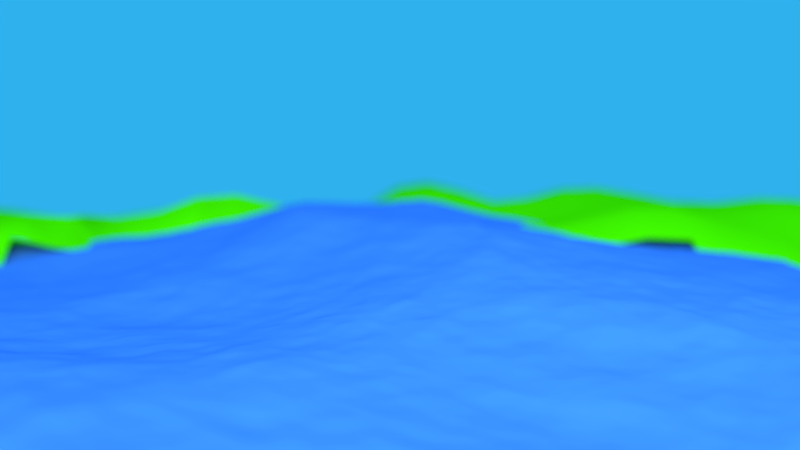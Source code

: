 # Source: AK-Aufgabe3-cam1.blend  (saved by Blender 2.72.0; exported with 4.5.12 LTS)
import bpy
from mathutils import Matrix  # noqa: F401  (used for matrix-valued properties, if any)

bpy.ops.wm.read_factory_settings(use_empty=True)
scene = bpy.context.scene
scene.name = 'Scene'

# ---- collections
col_collection_1 = bpy.data.collections.new('Collection 1'); scene.collection.children.link(col_collection_1)
col_test = bpy.data.collections.new('test')  # instanced only; not linked into the scene
col_pot = bpy.data.collections.new('Pot')  # instanced only; not linked into the scene
col_tree = bpy.data.collections.new('tree')  # instanced only; not linked into the scene

# ---- materials (node trees are filled in below, after node groups)
mat_material_007 = bpy.data.materials.new('Material.007')
mat_material_007.alpha_threshold = 0.0
mat_material_007.roughness = 0.5
mat_material_006 = bpy.data.materials.new('Material.006')
mat_material_006.alpha_threshold = 0.0
mat_material_006.diffuse_color = (0.06452, 0.8, 0.0004441, 1.0)
mat_material_006.roughness = 0.5
mat_material_001 = bpy.data.materials.new('Material.001')
mat_material_001.alpha_threshold = 0.0
mat_material_001.diffuse_color = (0.04396, 0.213, 0.8, 1.0)
mat_material_001.roughness = 0.5

# ---- material node trees
mat_material_007.use_nodes = True; mat_material_007.node_tree.nodes.clear()
_N = mat_material_007.node_tree.nodes; _L = mat_material_007.node_tree.links
n0 = _N.new('ShaderNodeOutputMaterial'); n0.name = 'Material Output'; n0.location = (300, 300)
n1 = _N.new('ShaderNodeEmission'); n1.name = 'Emission'; n1.location = (110, 300)
n1.inputs[0].default_value = (0.8, 0.8, 0.8, 1.0)
n1.inputs[1].default_value = 15.0
_L.new(n1.outputs[0], n0.inputs[0])
n0.is_active_output = True

# ---- world
world_world = bpy.data.worlds.new('World'); scene.world = world_world
world_world.use_nodes = True; world_world.node_tree.nodes.clear()
_N = world_world.node_tree.nodes; _L = world_world.node_tree.links
n0 = _N.new('ShaderNodeOutputWorld'); n0.name = 'World Output'; n0.location = (300, 300)
n1 = _N.new('ShaderNodeBackground'); n1.name = 'Background'; n1.location = (10, 300)
n2 = _N.new('ShaderNodeRGB'); n2.name = 'RGB'; n2.location = (-180, 300)
n2.outputs[0].default_value = (0.02805, 0.4407, 0.8481, 1.0)
_L.new(n1.outputs[0], n0.inputs[0])
_L.new(n2.outputs[0], n1.inputs[0])
n0.is_active_output = True
world_world.color = (0.05088, 0.05088, 0.05088)
world_world.use_sun_shadow = False
world_world.sun_shadow_jitter_overblur = 0.0
world_world.cycles.sampling_method = 'MANUAL'
world_world.cycles.sample_map_resolution = 256

# ---- cameras
cam_camera = bpy.data.cameras.new('Camera')
cam_camera.clip_end = 100.0
cam_camera.lens = 35.0
cam_camera.sensor_width = 32.0
cam_camera.sensor_height = 18.0
cam_camera.display_size = 2.0
cam_camera.show_limits = True
cam_camera.dof.use_dof = True
cam_camera.dof.focus_distance = 12.33
cam_camera.dof.aperture_fstop = 0.1167

# ---- meshes
me_plane_003 = bpy.data.meshes.new('Plane.003')
me_plane_003.from_pydata([(-1.0, -1.0, 0.0), (1.0, -1.0, 0.0), (-1.0, 1.0, 0.0), (1.0, 1.0, 0.0)], [], [(0, 1, 3, 2)])
me_plane_003.materials.append(mat_material_007)
me_plane_003.use_remesh_preserve_volume = False
me_plane_003.use_remesh_preserve_attributes = False
me_plane_003.use_mirror_vertex_groups = False
me_plane_003.update()
me_plane_002 = bpy.data.meshes.new('Plane.002')
me_plane_002.from_pydata([(-1.0, -1.0, -6.299e-07), (1.0, -1.0, -6.299e-07), (-1.004, 1.003, 0.01481), (1.004, 1.003, 0.01481), (-1.035, 0.006023, 0.1199), (0.0, -0.9997, 0.1022), (1.035, 0.006023, 0.1199), (0.0, 1.0, 0.1539), (-1.003, -0.4982, 0.08698), (0.4989, -1.001, 0.0299), (1.018, 0.5047, 0.08011), (-0.4956, 1.011, 0.1145), (-1.018, 0.5047, 0.08011), (-0.4989, -1.001, 0.0299), (1.003, -0.4982, 0.08698), (0.4956, 1.011, 0.1145), (0.0, -0.4991, 0.1459), (-0.4906, 0.007194, 0.07588), (-0.4967, 0.5021, 0.06362), (-0.4924, -0.488, 0.1136), (0.4924, -0.488, 0.1136), (-1.001, -0.7503, 0.02829), (0.7499, -1.0, 0.008304), (1.011, 0.7555, 0.04876), (-0.7494, 1.017, 0.1155), (-1.009, 0.2501, 0.0487), (-0.2477, -1.001, 0.07615), (1.004, -0.2459, 0.05473), (0.2478, 1.002, 0.1218), (0.0, 0.7502, 0.0935), (-0.7455, 0.01233, 0.1267), (-1.004, -0.2459, 0.05473), (0.2477, -1.001, 0.07615), (1.009, 0.2501, 0.0487), (-0.2478, 1.002, 0.1218), (-1.011, 0.7555, 0.04876), (-0.7499, -1.0, 0.008304), (1.001, -0.7503, 0.02829), (0.7494, 1.017, 0.1155), (0.0, -0.7491, 0.183), (0.7455, 0.01233, 0.1267), (0.4863, 0.7453, 0.17), (0.7545, 0.5066, 0.1341), (-0.4863, 0.7453, 0.17), (-0.4898, 0.2503, 0.07002), (-0.7545, 0.5066, 0.1341), (-0.25, 0.5, 7.458e-05), (-0.4933, -0.2408, 0.07608), (-0.4978, -0.752, 0.1118), (-0.7529, -0.497, 0.1487), (-0.2498, -0.4902, 0.1227), (0.4978, -0.752, 0.1118), (0.2498, -0.4902, 0.1227), (0.7529, -0.497, 0.1487), (0.7506, 0.7695, 0.1495), (-0.2465, 0.7503, 0.1137), (0.7488, -0.2355, 0.143), (0.2465, 0.7503, 0.1137), (0.7504, 0.2562, 0.1381), (-0.7506, 0.7695, 0.1495), (-0.7504, 0.2562, 0.1381), (-0.7488, -0.2355, 0.143), (-0.7508, -0.7521, 0.1202), (-0.2468, -0.7502, 0.1543), (0.2468, -0.7502, 0.1543), (0.7508, -0.7521, 0.1202), (-1.0, -0.8751, 0.003259), (0.875, -1.0, 0.001344), (1.009, 0.8821, 0.04426), (-0.885, 1.014, 0.07549), (-1.019, 0.1235, 0.07403), (-0.1234, -1.0, 0.09997), (1.011, -0.1203, 0.05316), (0.1241, 1.001, 0.1422), (0.0, 0.8754, 0.173), (-0.9043, 0.01015, 0.1622), (-1.004, -0.3712, 0.08092), (0.3732, -1.001, 0.04618), (1.019, 0.3789, 0.08345), (-0.3714, 1.005, 0.1043), (-1.015, 0.629, 0.05808), (-0.6244, -1.001, 0.0207), (1.002, -0.6245, 0.07153), (0.6215, 1.017, 0.1314), (0.0, -0.624, 0.1788), (-0.3748, 0.001021, 0.007223), (0.6069, 0.0146, 0.1499), (0.4933, 0.8884, 0.1592), (0.6212, 0.5062, 0.09377), (-0.4933, 0.8884, 0.1592), (-0.4941, 0.3776, 0.0726), (-0.8852, 0.5067, 0.127), (-0.3751, 0.5004, 0.007631), (-0.4971, -0.1161, 0.06669), (-0.4988, -0.6254, 0.1038), (-0.8791, -0.4974, 0.134), (-0.3722, -0.4871, 0.1156), (0.4988, -0.6254, 0.1038), (0.124, -0.4991, 0.1271), (0.6245, -0.4951, 0.1234), (-1.002, -0.6245, 0.07153), (0.6244, -1.001, 0.0207), (1.015, 0.629, 0.05808), (-0.6215, 1.017, 0.1314), (-1.019, 0.3789, 0.08345), (-0.3732, -1.001, 0.04618), (1.004, -0.3712, 0.08092), (0.3714, 1.005, 0.1043), (-0.6069, 0.0146, 0.1499), (-1.011, -0.1203, 0.05316), (0.1234, -1.0, 0.09997), (1.019, 0.1235, 0.07403), (-0.1241, 1.001, 0.1422), (-1.009, 0.8821, 0.04426), (-0.875, -1.0, 0.001344), (1.0, -0.8751, 0.003259), (0.885, 1.014, 0.07549), (0.0, -0.8744, 0.1636), (0.9043, 0.01015, 0.1622), (0.4873, 0.6214, 0.08979), (0.8852, 0.5067, 0.127), (-0.4873, 0.6214, 0.08979), (-0.4806, 0.1273, 0.09932), (-0.6212, 0.5062, 0.1475), (-0.4864, -0.3624, 0.1006), (-0.4978, -0.877, 0.08263), (-0.6245, -0.4951, 0.1234), (-0.124, -0.4991, 0.1271), (0.4864, -0.3624, 0.1006), (0.4978, -0.877, 0.08263), (0.3722, -0.4871, 0.1156), (0.8791, -0.4974, 0.134), (0.7492, 0.8999, 0.1668), (0.7524, 0.6319, 0.1149), (0.6161, 0.7561, 0.1785), (0.8912, 0.7662, 0.13), (-0.246, 0.8767, 0.1657), (-0.2498, 0.6252, 0.007965), (-0.369, 0.7524, 0.1224), (-0.1242, 0.7506, 0.09728), (-0.2501, -0.3702, 0.05149), (-0.3752, -0.2473, 0.02215), (0.7478, -0.1105, 0.1226), (0.7477, -0.3649, 0.1569), (0.6083, -0.2348, 0.1471), (0.8908, -0.2321, 0.1618), (0.246, 0.8767, 0.1657), (0.1242, 0.7506, 0.09728), (0.369, 0.7524, 0.1224), (0.7542, 0.3824, 0.1527), (0.7486, 0.1326, 0.1252), (0.6089, 0.2547, 0.1107), (0.8862, 0.2519, 0.1072), (-0.7492, 0.8999, 0.1668), (-0.7524, 0.6319, 0.1149), (-0.8912, 0.7662, 0.13), (-0.6161, 0.7561, 0.1785), (-0.7542, 0.3824, 0.1527), (-0.7486, 0.1326, 0.1252), (-0.8862, 0.2519, 0.1072), (-0.6089, 0.2547, 0.1697), (-0.25, 0.375, 0.0001477), (-0.375, 0.2502, 0.003156), (-0.7478, -0.1105, 0.1226), (-0.7477, -0.3649, 0.1569), (-0.8908, -0.2321, 0.1618), (-0.6083, -0.2348, 0.1471), (-0.7523, -0.6256, 0.1528), (-0.7497, -0.8767, 0.05877), (-0.8763, -0.7514, 0.08784), (-0.6239, -0.7529, 0.1234), (-0.2517, -0.6199, 0.1508), (-0.2467, -0.8754, 0.133), (-0.3714, -0.7513, 0.1267), (-0.1232, -0.7496, 0.1774), (0.2517, -0.6199, 0.1508), (0.2467, -0.8754, 0.133), (0.1232, -0.7496, 0.1774), (0.3714, -0.7513, 0.1267), (0.7523, -0.6256, 0.1528), (0.7497, -0.8767, 0.05877), (0.6239, -0.7529, 0.1234), (0.8763, -0.7514, 0.08784), (0.8907, 0.8961, 0.1334), (-0.1237, 0.8761, 0.1677), (0.8922, -0.1093, 0.1396), (0.3681, 0.8798, 0.1619), (0.8853, 0.3817, 0.1328), (-0.6204, 0.8974, 0.1761), (-0.6136, 0.3815, 0.1827), (-0.6099, -0.1088, 0.1448), (-0.6255, -0.6258, 0.1293), (-0.1276, -0.6213, 0.1913), (0.3725, -0.6185, 0.132), (0.8777, -0.6249, 0.1312), (0.6204, 0.8974, 0.1761), (0.616, 0.6251, 0.1657), (0.8903, 0.6327, 0.1142), (-0.3681, 0.8798, 0.1619), (-0.3744, 0.6257, 0.01551), (-0.3749, -0.1228, 0.01519), (-0.3748, -0.3728, 0.03333), (-0.1241, -0.3745, 0.06222), (0.6099, -0.1088, 0.1448), (0.6077, -0.3605, 0.1607), (0.8868, -0.3633, 0.1519), (0.1237, 0.8761, 0.1677), (0.3744, 0.6257, 0.01551), (0.6136, 0.3815, 0.1127), (0.606, 0.1318, 0.1527), (0.8967, 0.1245, 0.1297), (-0.8907, 0.8961, 0.1334), (-0.8903, 0.6327, 0.1142), (-0.616, 0.6251, 0.1657), (-0.8853, 0.3817, 0.1328), (-0.8967, 0.1245, 0.1297), (-0.606, 0.1318, 0.1527), (-0.3751, 0.3754, 0.006997), (-0.3748, 0.1252, 0.002349), (-0.8922, -0.1093, 0.1396), (-0.8868, -0.3633, 0.1519), (-0.6077, -0.3605, 0.1607), (-0.8777, -0.6249, 0.1312), (-0.8752, -0.8756, 0.02363), (-0.6236, -0.8775, 0.08134), (-0.3725, -0.6185, 0.132), (-0.3714, -0.8767, 0.1054), (-0.1227, -0.875, 0.1588), (0.3748, -0.3728, 0.03333), (0.1276, -0.6213, 0.1913), (0.1227, -0.875, 0.1588), (0.3714, -0.8767, 0.1054), (0.6255, -0.6258, 0.1293), (0.6236, -0.8775, 0.08134), (0.8752, -0.8756, 0.02363), (-1.0, -0.9375, 0.0002956), (0.9375, -1.0, 0.0001732), (1.006, 0.943, 0.03049), (-0.947, 1.009, 0.04448), (-1.032, 0.06515, 0.1111), (-0.06171, -0.9999, 0.1019), (1.027, -0.05586, 0.09576), (0.06211, 1.0, 0.1506), (0.0, 0.9379, 0.1751), (-0.9764, 0.008384, 0.165), (-1.003, -0.4349, 0.08415), (0.4361, -1.001, 0.0358), (1.02, 0.4421, 0.08785), (-0.4334, 1.008, 0.1067), (-1.017, 0.567, 0.07041), (-0.5617, -1.001, 0.02571), (1.002, -0.5614, 0.08497), (0.5582, 1.014, 0.1246), (0.0, -0.5615, 0.1676), (-0.436, 0.003057, 0.02486), (0.5459, 0.01188, 0.1247), (0.4943, 0.9512, 0.1462), (0.5551, 0.5044, 0.1154), (-0.4943, 0.9512, 0.1462), (-0.4968, 0.4402, 0.06622), (-0.957, 0.5068, 0.1198), (-0.4375, 0.501, 0.02331), (-0.4962, -0.05442, 0.06292), (-0.4965, -0.5572, 0.1079), (-0.9411, -0.4977, 0.1151), (-0.4337, -0.4882, 0.104), (0.4965, -0.5572, 0.1079), (0.062, -0.4991, 0.1409), (0.555, -0.4891, 0.1263), (-1.001, -0.6876, 0.05008), (0.6872, -1.0, 0.01434), (1.014, 0.6919, 0.05131), (-0.6852, 1.018, 0.1291), (-1.014, 0.315, 0.06522), (-0.3104, -1.001, 0.05976), (1.005, -0.308, 0.0721), (0.3096, 1.003, 0.11), (0.0, 0.6876, 0.03159), (-0.6731, 0.01484, 0.1524), (-1.004, -0.1839, 0.04069), (0.1854, -1.0, 0.09128), (1.01, 0.1852, 0.04781), (-0.186, 1.001, 0.133), (-1.01, 0.8192, 0.04921), (-0.8125, -1.0, 0.003909), (1.0, -0.8127, 0.01181), (0.817, 1.016, 0.09799), (0.0, -0.8118, 0.1775), (0.8226, 0.01106, 0.1359), (0.4858, 0.6802, 0.1297), (0.8174, 0.5064, 0.1292), (-0.4858, 0.6802, 0.1297), (-0.4831, 0.1875, 0.08824), (-0.6891, 0.5067, 0.1467), (-0.4901, -0.3019, 0.08535), (-0.4977, -0.8146, 0.1012), (-0.6891, -0.4961, 0.1424), (-0.1867, -0.4949, 0.1221), (0.4977, -0.8146, 0.1012), (0.3104, -0.4866, 0.1275), (0.8163, -0.4974, 0.1442), (0.7491, 0.9602, 0.1513), (0.7515, 0.7, 0.1246), (0.5485, 0.7466, 0.1879), (0.817, 0.7683, 0.1381), (-0.2469, 0.9401, 0.1524), (-0.2488, 0.6882, 0.04437), (-0.4293, 0.7518, 0.1334), (-0.1857, 0.7508, 0.1029), (-0.437, -0.2449, 0.03739), (0.7453, -0.04871, 0.1243), (0.7466, -0.2991, 0.1597), (0.5483, -0.2366, 0.1206), (0.824, -0.2322, 0.162), (0.2469, 0.9401, 0.1524), (0.2488, 0.6882, 0.04437), (0.06218, 0.7503, 0.09476), (0.3073, 0.7507, 0.1212), (0.7551, 0.4447, 0.1454), (0.7497, 0.1935, 0.127), (0.5433, 0.2519, 0.1411), (0.8192, 0.2545, 0.1151), (-0.7491, 0.9602, 0.1513), (-0.7515, 0.7, 0.1246), (-0.9568, 0.7614, 0.09779), (-0.6857, 0.7676, 0.1541), (-0.7551, 0.4447, 0.1454), (-0.7497, 0.1935, 0.127), (-0.9514, 0.2501, 0.09002), (-0.6783, 0.2562, 0.1689), (-0.25, 0.4375, 0.0001386), (-0.4358, 0.2502, 0.01743), (-0.7453, -0.04871, 0.1243), (-0.7466, -0.2991, 0.1597), (-0.9509, -0.2366, 0.126), (-0.6753, -0.2352, 0.1486), (-0.7529, -0.5616, 0.1565), (-0.7501, -0.8147, 0.09336), (-0.9386, -0.7508, 0.05718), (-0.6873, -0.7526, 0.1249), (-0.2526, -0.5522, 0.1541), (-0.2466, -0.8129, 0.1492), (-0.4345, -0.7517, 0.1166), (-0.1849, -0.7499, 0.1675), (0.2526, -0.5522, 0.1541), (0.2466, -0.8129, 0.1492), (0.06172, -0.7492, 0.1817), (0.309, -0.7506, 0.1397), (0.7529, -0.5616, 0.1565), (0.7501, -0.8147, 0.09336), (0.5609, -0.7526, 0.1163), (0.8137, -0.7518, 0.1101), (-1.0, -0.8127, 0.01181), (0.8125, -1.0, 0.003909), (1.01, 0.8192, 0.04921), (-0.817, 1.016, 0.09799), (-1.01, 0.1852, 0.04781), (-0.1854, -1.0, 0.09128), (1.004, -0.1839, 0.04069), (0.186, 1.001, 0.133), (0.0, 0.8128, 0.1469), (-0.8226, 0.01106, 0.1359), (-1.005, -0.308, 0.0721), (0.3104, -1.001, 0.05976), (1.014, 0.315, 0.06522), (-0.3096, 1.003, 0.11), (-1.014, 0.6919, 0.05131), (-0.6872, -1.0, 0.01434), (1.001, -0.6876, 0.05008), (0.6852, 1.018, 0.1291), (0.0, -0.6865, 0.1833), (-0.3125, 0.0002014, 0.001424), (0.6731, 0.01484, 0.1524), (0.4897, 0.818, 0.1737), (0.6891, 0.5067, 0.1467), (-0.4897, 0.818, 0.1737), (-0.4936, 0.3144, 0.06591), (-0.8174, 0.5064, 0.1292), (-0.3125, 0.5001, 0.001523), (-0.4965, -0.1785, 0.06903), (-0.4981, -0.6891, 0.113), (-0.8163, -0.4974, 0.1442), (-0.3104, -0.4866, 0.1275), (0.4981, -0.6891, 0.113), (0.1867, -0.4949, 0.1221), (0.6891, -0.4961, 0.1424), (-1.002, -0.5614, 0.08497), (0.5617, -1.001, 0.02571), (1.017, 0.567, 0.07041), (-0.5582, 1.014, 0.1246), (-1.02, 0.4421, 0.08785), (-0.4361, -1.001, 0.0358), (1.003, -0.4349, 0.08415), (0.4334, 1.008, 0.1067), (0.0, -0.4367, 0.1118), (-0.5459, 0.01188, 0.1247), (-1.027, -0.05586, 0.09576), (0.06171, -0.9999, 0.1019), (1.032, 0.06515, 0.1111), (-0.06211, 1.0, 0.1506), (-1.006, 0.943, 0.03049), (-0.9375, -1.0, 0.0001732), (1.0, -0.9375, 0.0002956), (0.947, 1.009, 0.04448), (0.0, -0.9371, 0.1376), (0.9764, 0.008384, 0.165), (0.957, 0.5068, 0.1198), (-0.4905, 0.5618, 0.07731), (-0.4842, 0.06782, 0.09237), (-0.5551, 0.5044, 0.1154), (-0.4901, -0.4267, 0.09581), (-0.4982, -0.9393, 0.05821), (-0.555, -0.4891, 0.1263), (-0.062, -0.4991, 0.1409), (0.4901, -0.4267, 0.09581), (0.4982, -0.9393, 0.05821), (0.4337, -0.4882, 0.104), (0.9411, -0.4977, 0.1151), (0.7497, 0.8363, 0.1656), (0.7533, 0.5683, 0.1239), (0.6857, 0.7676, 0.1541), (0.9568, 0.7614, 0.09779), (-0.2457, 0.8133, 0.1554), (-0.25, 0.5625, 0.0002758), (-0.3073, 0.7507, 0.1212), (-0.06218, 0.7503, 0.09476), (-0.2488, -0.4339, 0.07444), (-0.3125, -0.2489, 0.01328), (0.7504, -0.173, 0.1241), (0.7509, -0.4314, 0.1473), (0.6753, -0.2352, 0.1486), (0.9509, -0.2366, 0.126), (0.2457, 0.8133, 0.1554), (0.1857, 0.7508, 0.1029), (0.4293, 0.7518, 0.1334), (0.7521, 0.3194, 0.1496), (0.7472, 0.07255, 0.1262), (0.6783, 0.2562, 0.1689), (0.9514, 0.2501, 0.09002), (-0.7497, 0.8363, 0.1656), (-0.7533, 0.5683, 0.1239), (-0.817, 0.7683, 0.1381), (-0.5485, 0.7466, 0.1879), (-0.7521, 0.3194, 0.1496), (-0.7472, 0.07255, 0.1262), (-0.8192, 0.2545, 0.1151), (-0.5433, 0.2519, 0.1411), (-0.25, 0.3125, 9.077e-05), (-0.3125, 0.25, 0.0006488), (-0.7504, -0.173, 0.1241), (-0.7509, -0.4314, 0.1473), (-0.824, -0.2322, 0.162), (-0.5483, -0.2366, 0.1206), (-0.7515, -0.689, 0.1391), (-0.7498, -0.9382, 0.02678), (-0.8137, -0.7518, 0.1101), (-0.5609, -0.7526, 0.1163), (-0.2486, -0.6863, 0.1517), (-0.2471, -0.938, 0.1079), (-0.309, -0.7506, 0.1397), (-0.06172, -0.7492, 0.1817), (0.2488, -0.4339, 0.07444), (0.2486, -0.6863, 0.1517), (0.2471, -0.938, 0.1079), (0.1849, -0.7499, 0.1675), (0.4345, -0.7517, 0.1166), (0.7515, -0.689, 0.1391), (0.7498, -0.9382, 0.02678), (0.6873, -0.7526, 0.1249), (0.9386, -0.7508, 0.05718), (0.8893, 0.9573, 0.1152), (0.8916, 0.8322, 0.1373), (0.8166, 0.8982, 0.1479), (0.9556, 0.8903, 0.09758), (-0.1238, 0.9385, 0.1661), (-0.1238, 0.8135, 0.1463), (-0.1852, 0.8767, 0.1656), (-0.06196, 0.8756, 0.1714), (0.9, -0.04847, 0.155), (0.8897, -0.1703, 0.1457), (0.821, -0.1091, 0.1339), (0.9586, -0.1127, 0.1199), (0.3698, 0.9436, 0.1402), (0.3679, 0.8162, 0.1558), (0.3067, 0.8774, 0.1655), (0.4305, 0.8839, 0.1568), (0.8846, 0.4443, 0.1334), (0.8853, 0.318, 0.1198), (0.8187, 0.3822, 0.1397), (0.9572, 0.3809, 0.1237), (-0.6206, 0.9587, 0.166), (-0.6196, 0.8307, 0.1757), (-0.6847, 0.8997, 0.1774), (-0.5565, 0.8931, 0.1689), (-0.6187, 0.444, 0.1597), (-0.61, 0.3185, 0.1851), (-0.6832, 0.3824, 0.1797), (-0.5496, 0.3797, 0.1432), (-0.6078, -0.04626, 0.1494), (-0.6118, -0.1724, 0.1359), (-0.6747, -0.1088, 0.1433), (-0.5516, -0.1114, 0.1158), (-0.6263, -0.5612, 0.1231), (-0.6246, -0.6897, 0.1303), (-0.6891, -0.6257, 0.1441), (-0.5621, -0.6257, 0.1144), (-0.1259, -0.5598, 0.1617), (-0.1247, -0.6861, 0.1806), (-0.1909, -0.6203, 0.1786), (-0.0627, -0.6235, 0.1802), (0.372, -0.5479, 0.1479), (0.3722, -0.688, 0.1175), (0.3108, -0.6183, 0.141), (0.4354, -0.622, 0.1151), (0.8783, -0.5614, 0.1359), (0.877, -0.6884, 0.1142), (0.8151, -0.6253, 0.1496), (0.9401, -0.6246, 0.1048), (0.6206, 0.9587, 0.166), (0.6196, 0.8307, 0.1757), (0.5565, 0.8931, 0.1689), (0.6847, 0.8997, 0.1774), (0.6162, 0.6859, 0.1684), (0.6188, 0.5662, 0.1602), (0.5465, 0.6204, 0.1414), (0.6874, 0.6298, 0.1469), (0.8907, 0.6989, 0.1187), (0.8878, 0.5691, 0.1188), (0.8169, 0.632, 0.1058), (0.958, 0.6317, 0.09866), (-0.3698, 0.9436, 0.1402), (-0.3679, 0.8162, 0.1558), (-0.4305, 0.8839, 0.1568), (-0.3067, 0.8774, 0.1655), (-0.3723, 0.6893, 0.05751), (-0.375, 0.5628, 0.006765), (-0.4334, 0.6244, 0.03902), (-0.3122, 0.6254, 0.01008), (-0.1247, 0.6878, 0.03501), (-0.1874, 0.6251, 0.006374), (-0.3748, -0.06087, 0.0113), (-0.3751, -0.1849, 0.01882), (-0.4371, -0.1198, 0.03568), (-0.3125, -0.1243, 0.004893), (-0.3751, -0.31, 0.02619), (-0.3737, -0.434, 0.0534), (-0.4338, -0.3692, 0.05204), (-0.3117, -0.3737, 0.03561), (-0.1242, -0.4362, 0.09688), (-0.1875, -0.3706, 0.06074), (0.6078, -0.04626, 0.1494), (0.6118, -0.1724, 0.1359), (0.5516, -0.1114, 0.1158), (0.6747, -0.1088, 0.1433), (0.6053, -0.297, 0.1597), (0.6171, -0.4274, 0.1396), (0.5463, -0.3606, 0.1294), (0.6772, -0.3637, 0.1616), (0.8902, -0.2965, 0.1635), (0.8824, -0.431, 0.1385), (0.8218, -0.3637, 0.1548), (0.9475, -0.3657, 0.1284), (0.1238, 0.9385, 0.1661), (0.1238, 0.8135, 0.1463), (0.06196, 0.8756, 0.1714), (0.1852, 0.8767, 0.1656), (0.1247, 0.6878, 0.03501), (0.3723, 0.6893, 0.05751), (0.3122, 0.6254, 0.01008), (0.4334, 0.6244, 0.03902), (0.6187, 0.444, 0.1059), (0.61, 0.3185, 0.05597), (0.6832, 0.3824, 0.1797), (0.6076, 0.1917, 0.1571), (0.6066, 0.07364, 0.149), (0.5382, 0.1299, 0.1425), (0.6797, 0.1332, 0.1365), (0.8896, 0.1863, 0.1064), (0.9029, 0.06712, 0.1544), (0.8221, 0.1285, 0.1199), (0.9647, 0.1228, 0.1243), (-0.8893, 0.9573, 0.1152), (-0.8916, 0.8322, 0.1373), (-0.9556, 0.8903, 0.09758), (-0.8166, 0.8982, 0.1479), (-0.8907, 0.6989, 0.1187), (-0.8878, 0.5691, 0.1188), (-0.958, 0.6317, 0.09866), (-0.8169, 0.632, 0.1058), (-0.6162, 0.6859, 0.1684), (-0.6188, 0.5662, 0.1602), (-0.6874, 0.6298, 0.1469), (-0.5465, 0.6204, 0.1414), (-0.8846, 0.4443, 0.1334), (-0.8853, 0.318, 0.1198), (-0.9572, 0.3809, 0.1237), (-0.8187, 0.3822, 0.1397), (-0.8896, 0.1863, 0.1064), (-0.9029, 0.06712, 0.1544), (-0.9647, 0.1228, 0.1243), (-0.8221, 0.1285, 0.1199), (-0.6076, 0.1917, 0.1571), (-0.6066, 0.07364, 0.149), (-0.6797, 0.1332, 0.1365), (-0.5382, 0.1299, 0.1425), (-0.3751, 0.4379, 0.00803), (-0.3751, 0.3128, 0.005054), (-0.4374, 0.3761, 0.02224), (-0.3125, 0.3751, 0.001628), (-0.3749, 0.1876, 0.002221), (-0.3749, 0.06302, 0.003895), (-0.4314, 0.1258, 0.03196), (-0.3125, 0.125, 0.0001442), (-0.9, -0.04847, 0.155), (-0.8897, -0.1703, 0.1457), (-0.9586, -0.1127, 0.1199), (-0.821, -0.1091, 0.1339), (-0.8902, -0.2965, 0.1635), (-0.8824, -0.431, 0.1385), (-0.9475, -0.3657, 0.1284), (-0.8218, -0.3637, 0.1548), (-0.6053, -0.297, 0.1597), (-0.6171, -0.4274, 0.1396), (-0.6772, -0.3637, 0.1616), (-0.5463, -0.3606, 0.1294), (-0.8783, -0.5614, 0.1359), (-0.877, -0.6884, 0.1142), (-0.9401, -0.6246, 0.1048), (-0.8151, -0.6253, 0.1496), (-0.8756, -0.8138, 0.05472), (-0.875, -0.9377, 0.007328), (-0.9376, -0.8753, 0.01068), (-0.8126, -0.8761, 0.04155), (-0.6236, -0.8154, 0.1075), (-0.6238, -0.9392, 0.04928), (-0.6865, -0.8773, 0.0739), (-0.5608, -0.8772, 0.08107), (-0.372, -0.5479, 0.1479), (-0.3722, -0.688, 0.1175), (-0.4354, -0.622, 0.1151), (-0.3108, -0.6183, 0.141), (-0.3711, -0.8142, 0.1224), (-0.3721, -0.9389, 0.07796), (-0.4345, -0.877, 0.09191), (-0.309, -0.8759, 0.1187), (-0.1228, -0.8123, 0.1731), (-0.1228, -0.9376, 0.1342), (-0.1846, -0.8752, 0.1474), (-0.06124, -0.8746, 0.1633), (0.1242, -0.4362, 0.09688), (0.3737, -0.434, 0.0534), (0.4338, -0.3692, 0.05204), (0.1259, -0.5598, 0.1617), (0.1247, -0.6861, 0.1806), (0.0627, -0.6235, 0.1802), (0.1909, -0.6203, 0.1786), (0.1228, -0.8123, 0.1731), (0.1228, -0.9376, 0.1342), (0.06124, -0.8746, 0.1633), (0.1846, -0.8752, 0.1474), (0.3711, -0.8142, 0.1224), (0.3721, -0.9389, 0.07796), (0.309, -0.8759, 0.1187), (0.4345, -0.877, 0.09191), (0.6263, -0.5612, 0.1231), (0.6246, -0.6897, 0.1303), (0.5621, -0.6257, 0.1144), (0.6891, -0.6257, 0.1441), (0.6236, -0.8154, 0.1075), (0.6238, -0.9392, 0.04928), (0.5608, -0.8772, 0.08107), (0.6865, -0.8773, 0.0739), (0.8756, -0.8138, 0.05472), (0.875, -0.9377, 0.007328), (0.8126, -0.8761, 0.04155), (0.9376, -0.8753, 0.01068), (0.9525, 0.9514, 0.07833), (-0.062, 0.938, 0.1723), (0.9709, -0.05093, 0.1509), (0.4319, 0.9471, 0.1397), (0.9579, 0.4441, 0.1278), (-0.5571, 0.9553, 0.1576), (-0.5546, 0.4422, 0.1251), (-0.5493, -0.04904, 0.1196), (-0.5605, -0.5588, 0.1141), (-0.06213, -0.5615, 0.1636), (0.4342, -0.5501, 0.1336), (0.9405, -0.5613, 0.1149), (0.6847, 0.9605, 0.1646), (0.6864, 0.6968, 0.1412), (0.9579, 0.696, 0.09484), (-0.3082, 0.9413, 0.1455), (-0.3105, 0.6884, 0.05156), (-0.06238, 0.6876, 0.03244), (-0.3125, -0.06208, 0.00292), (-0.3122, -0.3113, 0.02159), (0.6723, -0.04623, 0.1509), (0.6736, -0.2986, 0.1632), (0.9505, -0.2999, 0.1345), (0.1855, 0.9393, 0.1594), (0.1869, 0.688, 0.03884), (0.4316, 0.6881, 0.07682), (0.6877, 0.4446, 0.1572), (0.6794, 0.1939, 0.1482), (0.9532, 0.1845, 0.08953), (-0.8167, 0.9588, 0.1324), (-0.8171, 0.6997, 0.1186), (-0.546, 0.6777, 0.1675), (-0.8182, 0.4445, 0.1393), (-0.8211, 0.1899, 0.1115), (-0.5398, 0.1892, 0.1404), (-0.3125, 0.4376, 0.001759), (-0.3125, 0.1875, 0.0002055), (-0.8212, -0.04857, 0.1338), (-0.8243, -0.2966, 0.1653), (-0.5444, -0.2974, 0.1333), (-0.8157, -0.5616, 0.1521), (-0.813, -0.8143, 0.07827), (-0.5607, -0.815, 0.1028), (-0.311, -0.5489, 0.1499), (-0.3088, -0.8134, 0.1356), (-0.06141, -0.812, 0.177), (0.1903, -0.556, 0.1613), (0.1846, -0.8126, 0.1622), (0.4343, -0.8145, 0.109), (0.6898, -0.5615, 0.1446), (0.6867, -0.8153, 0.1045), (0.938, -0.8131, 0.02935), (0.8167, 0.9588, 0.1324), (0.8169, 0.8347, 0.149), (0.9571, 0.8267, 0.1028), (-0.1855, 0.9393, 0.1594), (-0.1851, 0.8136, 0.15), (-0.06202, 0.813, 0.1472), (0.8212, -0.04857, 0.1338), (0.8227, -0.17, 0.1472), (0.9509, -0.175, 0.1111), (0.3082, 0.9413, 0.1455), (0.3064, 0.8141, 0.1577), (0.4294, 0.8183, 0.1573), (0.8182, 0.4445, 0.1393), (0.8186, 0.319, 0.1278), (0.9533, 0.3166, 0.1042), (-0.6847, 0.9605, 0.1646), (-0.6852, 0.8357, 0.1721), (-0.5528, 0.8217, 0.1839), (-0.6877, 0.4446, 0.1572), (-0.6792, 0.3194, 0.1843), (-0.5463, 0.3164, 0.1457), (-0.6723, -0.04623, 0.1509), (-0.6778, -0.1726, 0.1333), (-0.5523, -0.1746, 0.1112), (-0.6898, -0.5615, 0.1446), (-0.6882, -0.6894, 0.1372), (-0.5612, -0.6896, 0.1209), (-0.1903, -0.556, 0.1613), (-0.187, -0.6862, 0.1709), (-0.06204, -0.6865, 0.1813), (0.311, -0.5489, 0.1499), (0.3097, -0.6875, 0.1307), (0.435, -0.6886, 0.114), (0.8157, -0.5616, 0.1521), (0.8144, -0.6887, 0.1336), (0.9393, -0.6879, 0.08414), (0.5571, 0.9553, 0.1576), (0.5528, 0.8217, 0.1839), (0.6852, 0.8357, 0.1721), (0.546, 0.6777, 0.1675), (0.551, 0.5639, 0.1251), (0.6879, 0.5677, 0.1524), (0.8171, 0.6997, 0.1186), (0.8169, 0.5683, 0.1142), (0.9583, 0.5692, 0.1111), (-0.4319, 0.9471, 0.1397), (-0.4294, 0.8183, 0.1573), (-0.3064, 0.8141, 0.1577), (-0.4316, 0.6881, 0.07682), (-0.4358, 0.5626, 0.02587), (-0.3125, 0.5626, 0.001438), (-0.1869, 0.688, 0.03884), (-0.4369, -0.05832, 0.02928), (-0.4373, -0.1821, 0.03758), (-0.3125, -0.1866, 0.008027), (-0.4358, -0.3074, 0.04127), (-0.4349, -0.4317, 0.06032), (-0.3101, -0.432, 0.07318), (-0.1868, -0.4337, 0.0873), (-0.06195, -0.4368, 0.1074), (0.5493, -0.04904, 0.1196), (0.5523, -0.1746, 0.1112), (0.6778, -0.1726, 0.1333), (0.5444, -0.2974, 0.1333), (0.5515, -0.4254, 0.1208), (0.6843, -0.4298, 0.1501), (0.8243, -0.2966, 0.1653), (0.8182, -0.4315, 0.1427), (0.9435, -0.4324, 0.1174), (0.062, 0.938, 0.1723), (0.06202, 0.813, 0.1472), (0.1851, 0.8136, 0.15), (0.06238, 0.6876, 0.03244), (0.3105, 0.6884, 0.05156), (0.6792, 0.3194, 0.1843), (0.5398, 0.1892, 0.1404), (0.5419, 0.07125, 0.1327), (0.6778, 0.07392, 0.1389), (0.8211, 0.1899, 0.1115), (0.8228, 0.06968, 0.1306), (0.9746, 0.0655, 0.1577), (-0.9525, 0.9514, 0.07833), (-0.9571, 0.8267, 0.1028), (-0.8169, 0.8347, 0.149), (-0.9579, 0.696, 0.09484), (-0.9583, 0.5692, 0.1111), (-0.8169, 0.5683, 0.1142), (-0.6864, 0.6968, 0.1412), (-0.6879, 0.5677, 0.1524), (-0.551, 0.5639, 0.1251), (-0.9579, 0.4441, 0.1278), (-0.9533, 0.3166, 0.1042), (-0.8186, 0.319, 0.1278), (-0.9532, 0.1845, 0.08953), (-0.9746, 0.0655, 0.1577), (-0.8228, 0.06968, 0.1306), (-0.6794, 0.1939, 0.1482), (-0.6778, 0.07392, 0.1389), (-0.5419, 0.07125, 0.1327), (-0.4375, 0.4387, 0.02424), (-0.4374, 0.3133, 0.0172), (-0.3125, 0.3126, 0.001202), (-0.4326, 0.1874, 0.02655), (-0.4335, 0.06449, 0.02804), (-0.3125, 0.06257, 0.0005366), (-0.9709, -0.05093, 0.1509), (-0.9509, -0.175, 0.1111), (-0.8227, -0.17, 0.1472), (-0.9505, -0.2999, 0.1345), (-0.9435, -0.4324, 0.1174), (-0.8182, -0.4315, 0.1427), (-0.6736, -0.2986, 0.1632), (-0.6843, -0.4298, 0.1501), (-0.5515, -0.4254, 0.1208), (-0.9405, -0.5613, 0.1149), (-0.9393, -0.6879, 0.08414), (-0.8144, -0.6887, 0.1336), (-0.938, -0.8131, 0.02935), (-0.9375, -0.9376, 0.002326), (-0.8125, -0.9379, 0.01544), (-0.6867, -0.8153, 0.1045), (-0.6868, -0.9388, 0.03915), (-0.561, -0.9393, 0.05432), (-0.4342, -0.5501, 0.1336), (-0.435, -0.6886, 0.114), (-0.3097, -0.6875, 0.1307), (-0.4343, -0.8145, 0.109), (-0.4351, -0.9392, 0.06672), (-0.3095, -0.9383, 0.09105), (-0.1846, -0.8126, 0.1622), (-0.1848, -0.9378, 0.1238), (-0.06133, -0.9373, 0.1374), (0.06195, -0.4368, 0.1074), (0.1868, -0.4337, 0.0873), (0.3101, -0.432, 0.07318), (0.4349, -0.4317, 0.06032), (0.06213, -0.5615, 0.1636), (0.06204, -0.6865, 0.1813), (0.187, -0.6862, 0.1709), (0.06141, -0.812, 0.177), (0.06133, -0.9373, 0.1374), (0.1848, -0.9378, 0.1238), (0.3088, -0.8134, 0.1356), (0.3095, -0.9383, 0.09105), (0.4351, -0.9392, 0.06672), (0.5605, -0.5588, 0.1141), (0.5612, -0.6896, 0.1209), (0.6882, -0.6894, 0.1372), (0.5607, -0.815, 0.1028), (0.561, -0.9393, 0.05432), (0.6868, -0.9388, 0.03915), (0.813, -0.8143, 0.07827), (0.8125, -0.9379, 0.01544), (0.9375, -0.9376, 0.002326)], [], [(676, 237, 3, 403), (677, 243, 7, 399), (678, 241, 6, 405), (679, 256, 15, 393), (680, 247, 10, 406), (681, 258, 11, 389), (682, 259, 18, 409), (683, 262, 17, 395), (684, 263, 19, 412), (685, 253, 16, 413), (686, 266, 20, 416), (687, 251, 14, 417), (688, 301, 38, 369), (689, 302, 54, 420), (690, 271, 23, 421), (691, 305, 34, 365), (692, 306, 55, 424), (693, 277, 29, 425), (696, 310, 40, 372), (697, 311, 56, 430), (698, 275, 27, 431), (699, 314, 28, 359), (700, 315, 57, 433), (701, 289, 41, 434), (702, 318, 42, 374), (703, 319, 58, 437), (704, 281, 33, 438), (705, 322, 24, 355), (706, 323, 59, 441), (707, 291, 43, 442), (708, 326, 45, 377), (709, 327, 60, 445), (710, 292, 44, 446), (711, 330, 46, 378), (713, 332, 30, 361), (714, 333, 61, 451), (715, 294, 47, 452), (716, 336, 49, 381), (717, 337, 62, 455), (718, 295, 48, 456), (719, 340, 50, 382), (720, 341, 63, 459), (721, 287, 39, 460), (722, 344, 52, 384), (723, 345, 64, 464), (724, 298, 51, 465), (725, 348, 53, 385), (726, 349, 65, 468), (727, 285, 37, 469), (728, 470, 116, 286), (729, 471, 183, 472), (730, 354, 68, 473), (731, 474, 112, 282), (732, 475, 184, 476), (733, 360, 74, 477), (734, 478, 118, 288), (735, 479, 185, 480), (736, 358, 72, 481), (737, 482, 107, 276), (738, 483, 186, 484), (739, 373, 87, 485), (740, 486, 120, 290), (741, 487, 187, 488), (742, 364, 78, 489), (743, 490, 103, 272), (744, 491, 188, 492), (745, 375, 89, 493), (746, 494, 123, 293), (747, 495, 189, 496), (748, 376, 90, 497), (749, 498, 108, 278), (750, 499, 190, 500), (751, 379, 93, 501), (752, 502, 126, 296), (753, 503, 191, 504), (754, 380, 94, 505), (755, 506, 127, 297), (756, 507, 192, 508), (757, 370, 84, 509), (758, 510, 130, 299), (759, 511, 193, 512), (760, 383, 97, 513), (761, 514, 131, 300), (762, 515, 194, 516), (763, 368, 82, 517), (764, 518, 83, 252), (765, 519, 195, 520), (766, 418, 132, 521), (767, 522, 134, 303), (768, 523, 196, 524), (769, 419, 133, 525), (770, 526, 135, 304), (771, 527, 197, 528), (772, 388, 102, 529), (773, 530, 79, 248), (774, 531, 198, 532), (775, 422, 136, 533), (776, 534, 138, 307), (777, 535, 199, 536), (778, 423, 137, 537), (779, 538, 139, 308), (780, 540, 85, 254), (781, 541, 200, 542), (783, 544, 141, 309), (784, 545, 201, 546), (785, 426, 140, 547), (786, 548, 202, 549), (788, 550, 86, 255), (789, 551, 203, 552), (790, 428, 142, 553), (791, 554, 144, 312), (792, 555, 204, 556), (793, 429, 143, 557), (794, 558, 145, 313), (795, 559, 205, 560), (796, 392, 106, 561), (797, 562, 73, 242), (798, 563, 206, 564), (799, 432, 146, 565), (800, 566, 147, 316), (801, 567, 148, 317), (802, 435, 149, 572), (803, 573, 151, 320), (804, 574, 209, 575), (805, 436, 150, 576), (806, 577, 152, 321), (807, 578, 210, 579), (808, 398, 111, 580), (809, 581, 69, 238), (810, 582, 211, 583), (811, 439, 153, 584), (812, 585, 155, 324), (813, 586, 212, 587), (814, 440, 154, 588), (815, 589, 156, 325), (816, 590, 213, 591), (817, 407, 121, 592), (818, 593, 91, 260), (819, 594, 214, 595), (820, 443, 157, 596), (821, 597, 159, 328), (822, 598, 215, 599), (823, 444, 158, 600), (824, 601, 160, 329), (825, 602, 216, 603), (826, 408, 122, 604), (827, 605, 92, 261), (828, 606, 217, 607), (829, 447, 161, 608), (830, 609, 162, 331), (831, 610, 218, 611), (833, 613, 75, 244), (834, 614, 219, 615), (835, 449, 163, 616), (836, 617, 165, 334), (837, 618, 220, 619), (838, 450, 164, 620), (839, 621, 166, 335), (840, 622, 221, 623), (841, 410, 124, 624), (842, 625, 95, 264), (843, 626, 222, 627), (844, 453, 167, 628), (845, 629, 169, 338), (846, 630, 223, 631), (847, 454, 168, 632), (848, 633, 170, 339), (849, 634, 224, 635), (850, 411, 125, 636), (851, 637, 96, 265), (852, 638, 225, 639), (853, 457, 171, 640), (854, 641, 173, 342), (855, 642, 226, 643), (856, 458, 172, 644), (857, 645, 174, 343), (858, 646, 227, 647), (859, 404, 117, 648), (863, 414, 128, 651), (864, 652, 98, 267), (865, 653, 229, 654), (866, 462, 175, 655), (867, 656, 177, 346), (868, 657, 230, 658), (869, 463, 176, 659), (870, 660, 178, 347), (871, 661, 231, 662), (872, 415, 129, 663), (873, 664, 99, 268), (874, 665, 232, 666), (875, 466, 179, 667), (876, 668, 181, 350), (877, 669, 233, 670), (878, 467, 180, 671), (879, 672, 182, 351), (880, 673, 234, 674), (881, 402, 115, 675), (470, 676, 403, 116), (183, 473, 676, 470), (473, 68, 237, 676), (474, 677, 399, 112), (184, 477, 677, 474), (477, 74, 243, 677), (478, 678, 405, 118), (185, 481, 678, 478), (481, 72, 241, 678), (482, 679, 393, 107), (186, 485, 679, 482), (485, 87, 256, 679), (486, 680, 406, 120), (187, 489, 680, 486), (489, 78, 247, 680), (490, 681, 389, 103), (188, 493, 681, 490), (493, 89, 258, 681), (494, 682, 409, 123), (189, 497, 682, 494), (497, 90, 259, 682), (498, 683, 395, 108), (190, 501, 683, 498), (501, 93, 262, 683), (502, 684, 412, 126), (191, 505, 684, 502), (505, 94, 263, 684), (506, 685, 413, 127), (192, 509, 685, 506), (509, 84, 253, 685), (510, 686, 416, 130), (193, 513, 686, 510), (513, 97, 266, 686), (514, 687, 417, 131), (194, 517, 687, 514), (517, 82, 251, 687), (518, 688, 369, 83), (195, 521, 688, 518), (521, 132, 301, 688), (522, 689, 420, 134), (196, 525, 689, 522), (525, 133, 302, 689), (526, 690, 421, 135), (197, 529, 690, 526), (529, 102, 271, 690), (530, 691, 365, 79), (198, 533, 691, 530), (533, 136, 305, 691), (534, 692, 424, 138), (199, 537, 692, 534), (537, 137, 306, 692), (538, 693, 425, 139), (540, 694, 371, 85), (200, 543, 694, 540), (544, 695, 427, 141), (201, 547, 695, 544), (550, 696, 372, 86), (203, 553, 696, 550), (553, 142, 310, 696), (554, 697, 430, 144), (204, 557, 697, 554), (557, 143, 311, 697), (558, 698, 431, 145), (205, 561, 698, 558), (561, 106, 275, 698), (562, 699, 359, 73), (206, 565, 699, 562), (565, 146, 314, 699), (566, 700, 433, 147), (567, 701, 434, 148), (207, 569, 701, 567), (569, 119, 289, 701), (570, 702, 374, 88), (208, 572, 702, 570), (572, 149, 318, 702), (573, 703, 437, 151), (209, 576, 703, 573), (576, 150, 319, 703), (577, 704, 438, 152), (210, 580, 704, 577), (580, 111, 281, 704), (581, 705, 355, 69), (211, 584, 705, 581), (584, 153, 322, 705), (585, 706, 441, 155), (212, 588, 706, 585), (588, 154, 323, 706), (589, 707, 442, 156), (213, 592, 707, 589), (592, 121, 291, 707), (593, 708, 377, 91), (214, 596, 708, 593), (596, 157, 326, 708), (597, 709, 445, 159), (215, 600, 709, 597), (600, 158, 327, 709), (601, 710, 446, 160), (216, 604, 710, 601), (604, 122, 292, 710), (605, 711, 378, 92), (217, 608, 711, 605), (608, 161, 330, 711), (609, 712, 448, 162), (218, 612, 712, 609), (613, 713, 361, 75), (219, 616, 713, 613), (616, 163, 332, 713), (617, 714, 451, 165), (220, 620, 714, 617), (620, 164, 333, 714), (621, 715, 452, 166), (221, 624, 715, 621), (624, 124, 294, 715), (625, 716, 381, 95), (222, 628, 716, 625), (628, 167, 336, 716), (629, 717, 455, 169), (223, 632, 717, 629), (632, 168, 337, 717), (633, 718, 456, 170), (224, 636, 718, 633), (636, 125, 295, 718), (637, 719, 382, 96), (225, 640, 719, 637), (640, 171, 340, 719), (641, 720, 459, 173), (226, 644, 720, 641), (644, 172, 341, 720), (645, 721, 460, 174), (227, 648, 721, 645), (648, 117, 287, 721), (652, 722, 384, 98), (229, 655, 722, 652), (655, 175, 344, 722), (656, 723, 464, 177), (230, 659, 723, 656), (659, 176, 345, 723), (660, 724, 465, 178), (231, 663, 724, 660), (663, 129, 298, 724), (664, 725, 385, 99), (232, 667, 725, 664), (667, 179, 348, 725), (668, 726, 468, 181), (233, 671, 726, 668), (671, 180, 349, 726), (672, 727, 469, 182), (234, 675, 727, 672), (675, 115, 285, 727), (301, 728, 286, 38), (132, 472, 728, 301), (472, 183, 470, 728), (418, 729, 472, 132), (54, 304, 729, 418), (304, 135, 471, 729), (471, 730, 473, 183), (135, 421, 730, 471), (421, 23, 354, 730), (305, 731, 282, 34), (136, 476, 731, 305), (476, 184, 474, 731), (422, 732, 476, 136), (55, 308, 732, 422), (308, 139, 475, 732), (475, 733, 477, 184), (139, 425, 733, 475), (425, 29, 360, 733), (310, 734, 288, 40), (142, 480, 734, 310), (480, 185, 478, 734), (428, 735, 480, 142), (56, 313, 735, 428), (313, 145, 479, 735), (479, 736, 481, 185), (145, 431, 736, 479), (431, 27, 358, 736), (314, 737, 276, 28), (146, 484, 737, 314), (484, 186, 482, 737), (432, 738, 484, 146), (57, 317, 738, 432), (317, 148, 483, 738), (483, 739, 485, 186), (148, 434, 739, 483), (434, 41, 373, 739), (318, 740, 290, 42), (149, 488, 740, 318), (488, 187, 486, 740), (435, 741, 488, 149), (58, 321, 741, 435), (321, 152, 487, 741), (487, 742, 489, 187), (152, 438, 742, 487), (438, 33, 364, 742), (322, 743, 272, 24), (153, 492, 743, 322), (492, 188, 490, 743), (439, 744, 492, 153), (59, 325, 744, 439), (325, 156, 491, 744), (491, 745, 493, 188), (156, 442, 745, 491), (442, 43, 375, 745), (326, 746, 293, 45), (157, 496, 746, 326), (496, 189, 494, 746), (443, 747, 496, 157), (60, 329, 747, 443), (329, 160, 495, 747), (495, 748, 497, 189), (160, 446, 748, 495), (446, 44, 376, 748), (332, 749, 278, 30), (163, 500, 749, 332), (500, 190, 498, 749), (449, 750, 500, 163), (61, 335, 750, 449), (335, 166, 499, 750), (499, 751, 501, 190), (166, 452, 751, 499), (452, 47, 379, 751), (336, 752, 296, 49), (167, 504, 752, 336), (504, 191, 502, 752), (453, 753, 504, 167), (62, 339, 753, 453), (339, 170, 503, 753), (503, 754, 505, 191), (170, 456, 754, 503), (456, 48, 380, 754), (340, 755, 297, 50), (171, 508, 755, 340), (508, 192, 506, 755), (457, 756, 508, 171), (63, 343, 756, 457), (343, 174, 507, 756), (507, 757, 509, 192), (174, 460, 757, 507), (460, 39, 370, 757), (344, 758, 299, 52), (175, 512, 758, 344), (512, 193, 510, 758), (462, 759, 512, 175), (64, 347, 759, 462), (347, 178, 511, 759), (511, 760, 513, 193), (178, 465, 760, 511), (465, 51, 383, 760), (348, 761, 300, 53), (179, 516, 761, 348), (516, 194, 514, 761), (466, 762, 516, 179), (65, 351, 762, 466), (351, 182, 515, 762), (515, 763, 517, 194), (182, 469, 763, 515), (469, 37, 368, 763), (256, 764, 252, 15), (87, 520, 764, 256), (520, 195, 518, 764), (373, 765, 520, 87), (41, 303, 765, 373), (303, 134, 519, 765), (519, 766, 521, 195), (134, 420, 766, 519), (420, 54, 418, 766), (289, 767, 303, 41), (119, 524, 767, 289), (524, 196, 522, 767), (257, 88, 523, 768), (523, 769, 525, 196), (88, 374, 769, 523), (374, 42, 419, 769), (302, 770, 304, 54), (133, 528, 770, 302), (528, 197, 526, 770), (419, 771, 528, 133), (42, 290, 771, 419), (290, 120, 527, 771), (527, 772, 529, 197), (120, 406, 772, 527), (406, 10, 388, 772), (258, 773, 248, 11), (89, 532, 773, 258), (532, 198, 530, 773), (375, 774, 532, 89), (43, 307, 774, 375), (307, 138, 531, 774), (531, 775, 533, 198), (138, 424, 775, 531), (424, 55, 422, 775), (291, 776, 307, 43), (121, 536, 776, 291), (536, 199, 534, 776), (407, 777, 536, 121), (18, 261, 777, 407), (261, 92, 535, 777), (535, 778, 537, 199), (92, 378, 778, 535), (378, 46, 423, 778), (306, 779, 308, 55), (137, 539, 779, 306), (262, 780, 254, 17), (93, 542, 780, 262), (542, 200, 540, 780), (379, 781, 542, 93), (47, 309, 781, 379), (309, 141, 541, 781), (541, 782, 543, 200), (141, 427, 782, 541), (294, 783, 309, 47), (124, 546, 783, 294), (546, 201, 544, 783), (410, 784, 546, 124), (19, 265, 784, 410), (265, 96, 545, 784), (545, 785, 547, 201), (96, 382, 785, 545), (382, 50, 426, 785), (426, 786, 549, 140), (50, 297, 786, 426), (297, 127, 548, 786), (127, 413, 787, 548), (413, 16, 394, 787), (552, 203, 550, 788), (312, 144, 551, 789), (551, 790, 553, 203), (144, 430, 790, 551), (430, 56, 428, 790), (556, 204, 554, 791), (414, 792, 556, 128), (20, 268, 792, 414), (268, 99, 555, 792), (555, 793, 557, 204), (99, 385, 793, 555), (385, 53, 429, 793), (311, 794, 313, 56), (143, 560, 794, 311), (560, 205, 558, 794), (429, 795, 560, 143), (53, 300, 795, 429), (300, 131, 559, 795), (559, 796, 561, 205), (131, 417, 796, 559), (417, 14, 392, 796), (243, 797, 242, 7), (74, 564, 797, 243), (564, 206, 562, 797), (360, 798, 564, 74), (29, 316, 798, 360), (316, 147, 563, 798), (563, 799, 565, 206), (147, 433, 799, 563), (433, 57, 432, 799), (277, 800, 316, 29), (315, 801, 317, 57), (568, 207, 567, 801), (571, 802, 572, 208), (151, 437, 802, 571), (437, 58, 435, 802), (575, 209, 573, 803), (255, 86, 574, 804), (574, 805, 576, 209), (86, 372, 805, 574), (372, 40, 436, 805), (319, 806, 321, 58), (150, 579, 806, 319), (579, 210, 577, 806), (436, 807, 579, 150), (40, 288, 807, 436), (288, 118, 578, 807), (578, 808, 580, 210), (118, 405, 808, 578), (405, 6, 398, 808), (400, 809, 238, 2), (113, 583, 809, 400), (583, 211, 581, 809), (283, 810, 583, 113), (35, 324, 810, 283), (324, 155, 582, 810), (582, 811, 584, 211), (155, 441, 811, 582), (441, 59, 439, 811), (366, 812, 324, 35), (80, 587, 812, 366), (587, 212, 585, 812), (249, 813, 587, 80), (12, 260, 813, 249), (260, 91, 586, 813), (586, 814, 588, 212), (91, 377, 814, 586), (377, 45, 440, 814), (323, 815, 325, 59), (154, 591, 815, 323), (591, 213, 589, 815), (440, 816, 591, 154), (45, 293, 816, 440), (293, 123, 590, 816), (590, 817, 592, 213), (123, 409, 817, 590), (409, 18, 407, 817), (390, 818, 260, 12), (104, 595, 818, 390), (595, 214, 593, 818), (273, 819, 595, 104), (25, 328, 819, 273), (328, 159, 594, 819), (594, 820, 596, 214), (159, 445, 820, 594), (445, 60, 443, 820), (356, 821, 328, 25), (70, 599, 821, 356), (599, 215, 597, 821), (239, 822, 599, 70), (4, 244, 822, 239), (244, 75, 598, 822), (598, 823, 600, 215), (75, 361, 823, 598), (361, 30, 444, 823), (327, 824, 329, 60), (158, 603, 824, 327), (603, 216, 601, 824), (444, 825, 603, 158), (30, 278, 825, 444), (278, 108, 602, 825), (602, 826, 604, 216), (108, 395, 826, 602), (395, 17, 408, 826), (259, 827, 261, 18), (90, 607, 827, 259), (607, 217, 605, 827), (376, 828, 607, 90), (44, 331, 828, 376), (331, 162, 606, 828), (606, 829, 608, 217), (162, 448, 829, 606), (292, 830, 331, 44), (122, 611, 830, 292), (611, 218, 609, 830), (408, 831, 611, 122), (17, 254, 831, 408), (254, 85, 610, 831), (610, 832, 612, 218), (85, 371, 832, 610), (396, 833, 244, 4), (109, 615, 833, 396), (615, 219, 613, 833), (279, 834, 615, 109), (31, 334, 834, 279), (334, 165, 614, 834), (614, 835, 616, 219), (165, 451, 835, 614), (451, 61, 449, 835), (362, 836, 334, 31), (76, 619, 836, 362), (619, 220, 617, 836), (245, 837, 619, 76), (8, 264, 837, 245), (264, 95, 618, 837), (618, 838, 620, 220), (95, 381, 838, 618), (381, 49, 450, 838), (333, 839, 335, 61), (164, 623, 839, 333), (623, 221, 621, 839), (450, 840, 623, 164), (49, 296, 840, 450), (296, 126, 622, 840), (622, 841, 624, 221), (126, 412, 841, 622), (412, 19, 410, 841), (386, 842, 264, 8), (100, 627, 842, 386), (627, 222, 625, 842), (269, 843, 627, 100), (21, 338, 843, 269), (338, 169, 626, 843), (626, 844, 628, 222), (169, 455, 844, 626), (455, 62, 453, 844), (352, 845, 338, 21), (66, 631, 845, 352), (631, 223, 629, 845), (235, 846, 631, 66), (0, 401, 846, 235), (401, 114, 630, 846), (630, 847, 632, 223), (114, 284, 847, 630), (284, 36, 454, 847), (337, 848, 339, 62), (168, 635, 848, 337), (635, 224, 633, 848), (454, 849, 635, 168), (36, 367, 849, 454), (367, 81, 634, 849), (634, 850, 636, 224), (81, 250, 850, 634), (250, 13, 411, 850), (263, 851, 265, 19), (94, 639, 851, 263), (639, 225, 637, 851), (380, 852, 639, 94), (48, 342, 852, 380), (342, 173, 638, 852), (638, 853, 640, 225), (173, 459, 853, 638), (459, 63, 457, 853), (295, 854, 342, 48), (125, 643, 854, 295), (643, 226, 641, 854), (411, 855, 643, 125), (13, 391, 855, 411), (391, 105, 642, 855), (642, 856, 644, 226), (105, 274, 856, 642), (274, 26, 458, 856), (341, 857, 343, 63), (172, 647, 857, 341), (647, 227, 645, 857), (458, 858, 647, 172), (26, 357, 858, 458), (357, 71, 646, 858), (646, 859, 648, 227), (71, 240, 859, 646), (240, 5, 404, 859), (16, 267, 860, 394), (267, 98, 649, 860), (98, 384, 861, 649), (384, 52, 461, 861), (52, 299, 862, 461), (299, 130, 650, 862), (650, 863, 651, 228), (130, 416, 863, 650), (416, 20, 414, 863), (253, 864, 267, 16), (84, 654, 864, 253), (654, 229, 652, 864), (370, 865, 654, 84), (39, 346, 865, 370), (346, 177, 653, 865), (653, 866, 655, 229), (177, 464, 866, 653), (464, 64, 462, 866), (287, 867, 346, 39), (117, 658, 867, 287), (658, 230, 656, 867), (404, 868, 658, 117), (5, 397, 868, 404), (397, 110, 657, 868), (657, 869, 659, 230), (110, 280, 869, 657), (280, 32, 463, 869), (345, 870, 347, 64), (176, 662, 870, 345), (662, 231, 660, 870), (463, 871, 662, 176), (32, 363, 871, 463), (363, 77, 661, 871), (661, 872, 663, 231), (77, 246, 872, 661), (246, 9, 415, 872), (266, 873, 268, 20), (97, 666, 873, 266), (666, 232, 664, 873), (383, 874, 666, 97), (51, 350, 874, 383), (350, 181, 665, 874), (665, 875, 667, 232), (181, 468, 875, 665), (468, 65, 466, 875), (298, 876, 350, 51), (129, 670, 876, 298), (670, 233, 668, 876), (415, 877, 670, 129), (9, 387, 877, 415), (387, 101, 669, 877), (669, 878, 671, 233), (101, 270, 878, 669), (270, 22, 467, 878), (349, 879, 351, 65), (180, 674, 879, 349), (674, 234, 672, 879), (467, 880, 674, 180), (22, 353, 880, 467), (353, 67, 673, 880), (673, 881, 675, 234), (67, 236, 881, 673), (236, 1, 402, 881)])
me_plane_002.polygons.foreach_set('use_smooth', [True] * 785)
me_plane_002.materials.append(mat_material_006)
me_plane_002.use_remesh_preserve_volume = False
me_plane_002.use_remesh_preserve_attributes = False
me_plane_002.use_mirror_vertex_groups = False
me_plane_002.update()
me_plane_001 = bpy.data.meshes.new('Plane.001')
me_plane_001.from_pydata([(-1.0, -1.0, 0.0), (1.0, -1.0, 0.0), (-1.0, 1.0, 0.0), (1.0, 1.0, 0.0)], [], [(0, 1, 3, 2)])
me_plane_001.materials.append(mat_material_001)
me_plane_001.use_remesh_preserve_volume = False
me_plane_001.use_remesh_preserve_attributes = False
me_plane_001.use_mirror_vertex_groups = False
me_plane_001.update()

# ---- objects
ob_test = bpy.data.objects.new('test', None)
ob_pot = bpy.data.objects.new('Pot', None)
ob_camera = bpy.data.objects.new('Camera', cam_camera)
ob_tree_009 = bpy.data.objects.new('tree.009', None)
ob_tree_008 = bpy.data.objects.new('tree.008', None)
ob_tree_007 = bpy.data.objects.new('tree.007', None)
ob_tree_006 = bpy.data.objects.new('tree.006', None)
ob_tree_005 = bpy.data.objects.new('tree.005', None)
ob_tree_004 = bpy.data.objects.new('tree.004', None)
ob_tree_003 = bpy.data.objects.new('tree.003', None)
ob_tree_002 = bpy.data.objects.new('tree.002', None)
ob_tree_001 = bpy.data.objects.new('tree.001', None)
ob_tree = bpy.data.objects.new('tree', None)
ob_plane_002 = bpy.data.objects.new('Plane.002', me_plane_003)
ob_plane = bpy.data.objects.new('Plane', me_plane_002)
ob_plane_001 = bpy.data.objects.new('Plane.001', me_plane_001)

# ---- transforms, parenting, visibility, modifiers, constraints
ob_test.location = (3.885, 1.055, 1.406)
ob_test.rotation_euler = (0.0, -0.0, 1.571)
ob_test.scale = (0.7985, 0.7985, 0.7985)
ob_test.empty_image_offset = (0.0, 0.0)
ob_test.show_instancer_for_render = False
ob_test.instance_type = 'COLLECTION'
ob_test.lineart.crease_threshold = 0.0
ob_pot.location = (1.594, 0.0, 5.968)
ob_pot.rotation_euler = (1.59, 0.1008, -1.046)
ob_pot.scale = (0.6934, 0.6934, 0.6934)
ob_pot.empty_image_offset = (0.0, 0.0)
ob_pot.show_instancer_for_render = False
ob_pot.instance_type = 'COLLECTION'
ob_pot.lineart.crease_threshold = 0.0
ob_camera.location = (-7.472, 0.5539, 3.543)
ob_camera.rotation_euler = (1.403, 0.009211, -1.566)
ob_camera.lineart.crease_threshold = 0.0
ob_tree_009.location = (8.346, 4.942, 0.8079)
ob_tree_009.scale = (1.128, 1.128, 1.128)
ob_tree_009.empty_image_offset = (0.0, 0.0)
ob_tree_009.show_instancer_for_render = False
ob_tree_009.instance_type = 'COLLECTION'
ob_tree_009.lineart.crease_threshold = 0.0
ob_tree_008.location = (8.346, -2.516, 0.8079)
ob_tree_008.scale = (1.128, 1.128, 1.128)
ob_tree_008.empty_image_offset = (0.0, 0.0)
ob_tree_008.show_instancer_for_render = False
ob_tree_008.instance_type = 'COLLECTION'
ob_tree_008.lineart.crease_threshold = 0.0
ob_tree_007.location = (5.327, -6.821, 0.4788)
ob_tree_007.scale = (1.128, 1.128, 1.128)
ob_tree_007.empty_image_offset = (0.0, 0.0)
ob_tree_007.show_instancer_for_render = False
ob_tree_007.instance_type = 'COLLECTION'
ob_tree_007.lineart.crease_threshold = 0.0
ob_tree_006.location = (7.87, -6.04, 1.114)
ob_tree_006.scale = (1.128, 1.128, 1.128)
ob_tree_006.empty_image_offset = (0.0, 0.0)
ob_tree_006.show_instancer_for_render = False
ob_tree_006.instance_type = 'COLLECTION'
ob_tree_006.lineart.crease_threshold = 0.0
ob_tree_005.location = (10.52, 0.6043, 1.038)
ob_tree_005.scale = (1.128, 1.128, 1.128)
ob_tree_005.empty_image_offset = (0.0, 0.0)
ob_tree_005.show_instancer_for_render = False
ob_tree_005.instance_type = 'COLLECTION'
ob_tree_005.lineart.crease_threshold = 0.0
ob_tree_004.location = (3.339, -8.371, 1.122)
ob_tree_004.scale = (1.128, 1.128, 1.128)
ob_tree_004.empty_image_offset = (0.0, 0.0)
ob_tree_004.show_instancer_for_render = False
ob_tree_004.instance_type = 'COLLECTION'
ob_tree_004.lineart.crease_threshold = 0.0
ob_tree_003.location = (0.9591, -6.04, 1.114)
ob_tree_003.scale = (1.128, 1.128, 1.128)
ob_tree_003.empty_image_offset = (0.0, 0.0)
ob_tree_003.show_instancer_for_render = False
ob_tree_003.instance_type = 'COLLECTION'
ob_tree_003.lineart.crease_threshold = 0.0
ob_tree_002.location = (-2.059, -6.04, 0.9495)
ob_tree_002.scale = (1.128, 1.128, 1.128)
ob_tree_002.empty_image_offset = (0.0, 0.0)
ob_tree_002.show_instancer_for_render = False
ob_tree_002.instance_type = 'COLLECTION'
ob_tree_002.lineart.crease_threshold = 0.0
ob_tree_001.location = (-3.824, -8.371, 1.027)
ob_tree_001.scale = (1.128, 1.128, 1.128)
ob_tree_001.empty_image_offset = (0.0, 0.0)
ob_tree_001.show_instancer_for_render = False
ob_tree_001.instance_type = 'COLLECTION'
ob_tree_001.lineart.crease_threshold = 0.0
ob_tree.location = (-0.4916, -8.371, 1.692)
ob_tree.scale = (1.128, 1.128, 1.128)
ob_tree.empty_image_offset = (0.0, 0.0)
ob_tree.show_instancer_for_render = False
ob_tree.instance_type = 'COLLECTION'
ob_tree.lineart.crease_threshold = 0.0
ob_plane_002.location = (-15.9, -0.8137, 11.22)
ob_plane_002.rotation_euler = (1.029, 1.688e-06, -1.571)
ob_plane_002.scale = (-6.932, -6.932, -6.932)
ob_plane_002.lineart.crease_threshold = 0.0
ob_plane.location = (0.0, 0.0, -0.3943)
ob_plane.scale = (10.77, 10.77, 10.77)
ob_plane.lineart.crease_threshold = 0.0
ob_plane_001.location = (0.4219, 1.226, 1.113)
ob_plane_001.scale = (0.3814, 0.3814, 0.3814)
ob_plane_001.lineart.crease_threshold = 0.0
_m = ob_plane_001.modifiers.new('Ocean', 'OCEAN')
_m.size = 0.69
_m.resolution = 15
_m.viewport_resolution = 15
_m.depth = 200.3
_m.time = 15.03
_m.filepath = 'C:/Users/VIRTU_~1/AppData/Local/Temp/blender_a54532/cache_ocean'
cam_camera.dof.focus_object = ob_pot
ob_test.instance_collection = col_test
ob_pot.instance_collection = col_pot
ob_tree_009.instance_collection = col_tree
ob_tree_008.instance_collection = col_tree
ob_tree_007.instance_collection = col_tree
ob_tree_006.instance_collection = col_tree
ob_tree_005.instance_collection = col_tree
ob_tree_004.instance_collection = col_tree
ob_tree_003.instance_collection = col_tree
ob_tree_002.instance_collection = col_tree
ob_tree_001.instance_collection = col_tree
ob_tree.instance_collection = col_tree

# ---- collection membership
col_collection_1.objects.link(ob_test)
col_collection_1.objects.link(ob_pot)
col_collection_1.objects.link(ob_camera)
col_collection_1.objects.link(ob_tree_009)
col_collection_1.objects.link(ob_tree_008)
col_collection_1.objects.link(ob_tree_007)
col_collection_1.objects.link(ob_tree_006)
col_collection_1.objects.link(ob_tree_005)
col_collection_1.objects.link(ob_tree_004)
col_collection_1.objects.link(ob_tree_003)
col_collection_1.objects.link(ob_tree_002)
col_collection_1.objects.link(ob_tree_001)
col_collection_1.objects.link(ob_tree)
col_collection_1.objects.link(ob_plane_002)
col_collection_1.objects.link(ob_plane)
col_collection_1.objects.link(ob_plane_001)

# ---- scene / render settings (as saved in the file)
scene.camera = ob_camera
scene.frame_start = 90; scene.frame_end = 100; scene.frame_set(90)
scene.render.engine = 'CYCLES'
scene.render.image_settings.color_depth = '16'
scene.render.fps = 25
scene.render.dither_intensity = 0.0
scene.cycles.use_denoising = False
scene.cycles.samples = 40
scene.cycles.sampling_pattern = 'TABULATED_SOBOL'
scene.cycles.light_sampling_threshold = 0.0
scene.cycles.use_adaptive_sampling = False
scene.cycles.use_light_tree = False
scene.cycles.blur_glossy = 0.0
scene.cycles.pixel_filter_type = 'GAUSSIAN'
scene.cycles.sample_clamp_indirect = 0.0
scene.view_settings.view_transform = 'Standard'
bpy.context.view_layer.update()
